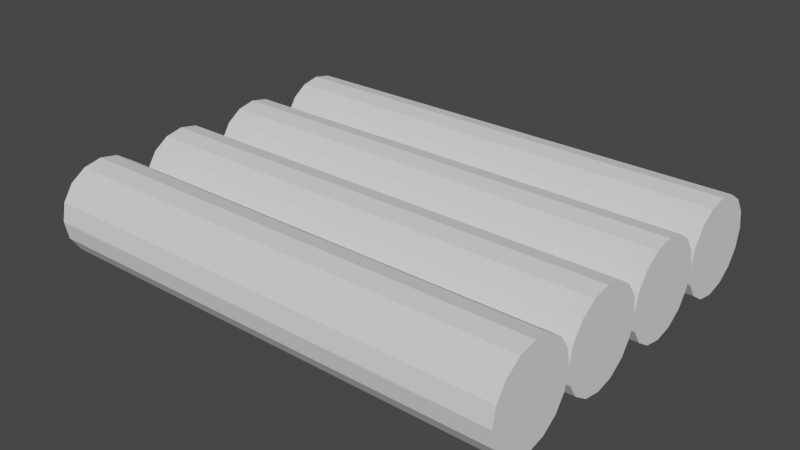 # Source: BigWall.blend  (saved by Blender 2.92.15; exported with 4.5.12 LTS)
import bpy
from mathutils import Matrix  # noqa: F401  (used for matrix-valued properties, if any)

bpy.ops.wm.read_factory_settings(use_empty=True)
scene = bpy.context.scene
scene.name = 'Scene'

# ---- world
world_world = bpy.data.worlds.new('World'); scene.world = world_world
world_world.use_nodes = True; world_world.node_tree.nodes.clear()
_N = world_world.node_tree.nodes; _L = world_world.node_tree.links
n0 = _N.new('ShaderNodeOutputWorld'); n0.name = 'World Output'; n0.location = (300, 300)
n1 = _N.new('ShaderNodeBackground'); n1.name = 'Background'; n1.location = (10, 300)
n1.inputs[0].default_value = (0.05088, 0.05088, 0.05088, 1.0)
_L.new(n1.outputs[0], n0.inputs[0])
n0.is_active_output = True
world_world.color = (0.05088, 0.05088, 0.05088)
world_world.use_sun_shadow = False
world_world.sun_shadow_jitter_overblur = 0.0

# ---- meshes
me_cylinder = bpy.data.meshes.new('Cylinder')
me_cylinder.from_pydata([(-2.25, 0.5, 6.557e-08), (0.25, 0.5, -2.186e-08), (-2.25, 0.481, -0.09567), (0.25, 0.481, -0.09567), (-2.25, 0.4268, -0.1768), (0.25, 0.4268, -0.1768), (-2.25, 0.3457, -0.231), (0.25, 0.3457, -0.231), (-2.25, 0.25, -0.25), (0.25, 0.25, -0.25), (-2.25, 0.1543, -0.231), (0.25, 0.1543, -0.231), (-2.25, 0.07322, -0.1768), (0.25, 0.07322, -0.1768), (-2.25, 0.01903, -0.09567), (0.25, 0.01903, -0.09567), (-2.25, 0.0, 2.782e-08), (0.25, 0.0, -5.96e-08), (-2.25, 0.01903, 0.09567), (0.25, 0.01903, 0.09567), (-2.25, 0.07322, 0.1768), (0.25, 0.07322, 0.1768), (-2.25, 0.1543, 0.231), (0.25, 0.1543, 0.231), (-2.25, 0.25, 0.25), (0.25, 0.25, 0.25), (-2.25, 0.3457, 0.231), (0.25, 0.3457, 0.231), (-2.25, 0.4268, 0.1768), (0.25, 0.4268, 0.1768), (-2.25, 0.481, 0.09567), (0.25, 0.481, 0.09567), (-2.25, 1.0, 6.557e-08), (0.25, 1.0, -2.186e-08), (-2.25, 0.981, -0.09567), (0.25, 0.981, -0.09567), (-2.25, 0.9268, -0.1768), (0.25, 0.9268, -0.1768), (-2.25, 0.8457, -0.231), (0.25, 0.8457, -0.231), (-2.25, 0.75, -0.25), (0.25, 0.75, -0.25), (-2.25, 0.6543, -0.231), (0.25, 0.6543, -0.231), (-2.25, 0.5732, -0.1768), (0.25, 0.5732, -0.1768), (-2.25, 0.519, -0.09567), (0.25, 0.519, -0.09567), (-2.25, 0.519, 0.09567), (0.25, 0.519, 0.09567), (-2.25, 0.5732, 0.1768), (0.25, 0.5732, 0.1768), (-2.25, 0.6543, 0.231), (0.25, 0.6543, 0.231), (-2.25, 0.75, 0.25), (0.25, 0.75, 0.25), (-2.25, 0.8457, 0.231), (0.25, 0.8457, 0.231), (-2.25, 0.9268, 0.1768), (0.25, 0.9268, 0.1768), (-2.25, 0.981, 0.09567), (0.25, 0.981, 0.09567), (-2.25, 1.5, 6.557e-08), (0.25, 1.5, -2.186e-08), (-2.25, 1.481, -0.09567), (0.25, 1.481, -0.09567), (-2.25, 1.427, -0.1768), (0.25, 1.427, -0.1768), (-2.25, 1.346, -0.231), (0.25, 1.346, -0.231), (-2.25, 1.25, -0.25), (0.25, 1.25, -0.25), (-2.25, 1.154, -0.231), (0.25, 1.154, -0.231), (-2.25, 1.073, -0.1768), (0.25, 1.073, -0.1768), (-2.25, 1.019, -0.09567), (0.25, 1.019, -0.09567), (-2.25, 1.019, 0.09567), (0.25, 1.019, 0.09567), (-2.25, 1.073, 0.1768), (0.25, 1.073, 0.1768), (-2.25, 1.154, 0.231), (0.25, 1.154, 0.231), (-2.25, 1.25, 0.25), (0.25, 1.25, 0.25), (-2.25, 1.346, 0.231), (0.25, 1.346, 0.231), (-2.25, 1.427, 0.1768), (0.25, 1.427, 0.1768), (-2.25, 1.481, 0.09567), (0.25, 1.481, 0.09567), (-2.25, 2.0, 6.557e-08), (0.25, 2.0, -2.186e-08), (-2.25, 1.981, -0.09567), (0.25, 1.981, -0.09567), (-2.25, 1.927, -0.1768), (0.25, 1.927, -0.1768), (-2.25, 1.846, -0.231), (0.25, 1.846, -0.231), (-2.25, 1.75, -0.25), (0.25, 1.75, -0.25), (-2.25, 1.654, -0.231), (0.25, 1.654, -0.231), (-2.25, 1.573, -0.1768), (0.25, 1.573, -0.1768), (-2.25, 1.519, -0.09567), (0.25, 1.519, -0.09567), (-2.25, 1.519, 0.09567), (0.25, 1.519, 0.09567), (-2.25, 1.573, 0.1768), (0.25, 1.573, 0.1768), (-2.25, 1.654, 0.231), (0.25, 1.654, 0.231), (-2.25, 1.75, 0.25), (0.25, 1.75, 0.25), (-2.25, 1.846, 0.231), (0.25, 1.846, 0.231), (-2.25, 1.927, 0.1768), (0.25, 1.927, 0.1768), (-2.25, 1.981, 0.09567), (0.25, 1.981, 0.09567)], [], [(0, 1, 3, 2), (2, 3, 5, 4), (4, 5, 7, 6), (6, 7, 9, 8), (8, 9, 11, 10), (10, 11, 13, 12), (12, 13, 15, 14), (14, 15, 17, 16), (16, 17, 19, 18), (18, 19, 21, 20), (20, 21, 23, 22), (22, 23, 25, 24), (24, 25, 27, 26), (26, 27, 29, 28), (3, 1, 31, 29, 27, 25, 23, 21, 19, 17, 15, 13, 11, 9, 7, 5), (28, 29, 31, 30), (30, 31, 1, 0), (0, 2, 4, 6, 8, 10, 12, 14, 16, 18, 20, 22, 24, 26, 28, 30), (32, 33, 35, 34), (34, 35, 37, 36), (36, 37, 39, 38), (38, 39, 41, 40), (40, 41, 43, 42), (42, 43, 45, 44), (44, 45, 47, 46), (46, 47, 1, 0), (0, 1, 49, 48), (48, 49, 51, 50), (50, 51, 53, 52), (52, 53, 55, 54), (54, 55, 57, 56), (56, 57, 59, 58), (35, 33, 61, 59, 57, 55, 53, 51, 49, 1, 47, 45, 43, 41, 39, 37), (58, 59, 61, 60), (60, 61, 33, 32), (32, 34, 36, 38, 40, 42, 44, 46, 0, 48, 50, 52, 54, 56, 58, 60), (62, 63, 65, 64), (64, 65, 67, 66), (66, 67, 69, 68), (68, 69, 71, 70), (70, 71, 73, 72), (72, 73, 75, 74), (74, 75, 77, 76), (76, 77, 33, 32), (32, 33, 79, 78), (78, 79, 81, 80), (80, 81, 83, 82), (82, 83, 85, 84), (84, 85, 87, 86), (86, 87, 89, 88), (65, 63, 91, 89, 87, 85, 83, 81, 79, 33, 77, 75, 73, 71, 69, 67), (88, 89, 91, 90), (90, 91, 63, 62), (62, 64, 66, 68, 70, 72, 74, 76, 32, 78, 80, 82, 84, 86, 88, 90), (92, 93, 95, 94), (94, 95, 97, 96), (96, 97, 99, 98), (98, 99, 101, 100), (100, 101, 103, 102), (102, 103, 105, 104), (104, 105, 107, 106), (106, 107, 63, 62), (62, 63, 109, 108), (108, 109, 111, 110), (110, 111, 113, 112), (112, 113, 115, 114), (114, 115, 117, 116), (116, 117, 119, 118), (95, 93, 121, 119, 117, 115, 113, 111, 109, 63, 107, 105, 103, 101, 99, 97), (118, 119, 121, 120), (120, 121, 93, 92), (92, 94, 96, 98, 100, 102, 104, 106, 62, 108, 110, 112, 114, 116, 118, 120)])
_uv = me_cylinder.uv_layers.new(name='UVMap')
_uv.uv.foreach_set('vector', [0.1928, 0.3355, 0.1928, 0.671, 0.1626, 0.671, 0.1626, 0.3355, 0.1626, 0.3355, 0.1626, 0.671, 0.1395, 0.671, 0.1395, 0.3355, 0.4184, 0.0, 0.4184, 0.3355, 0.3953, 0.3355, 0.3953, 0.0, 0.3953, 0.0, 0.3953, 0.3355, 0.365, 0.3355, 0.365, 0.0, 0.365, 0.0, 0.365, 0.3355, 0.3323, 0.3355, 0.3323, 0.0, 0.3323, 0.0, 0.3323, 0.3355, 0.3021, 0.3355, 0.3021, 0.0, 0.3021, 0.0, 0.3021, 0.3355, 0.2789, 0.3355, 0.2789, 0.0, 0.8375, 0.3355, 0.8375, 0.671, 0.8072, 0.671, 0.8072, 0.3355, 0.8072, 0.3355, 0.8072, 0.671, 0.7745, 0.671, 0.7745, 0.3355, 0.7745, 0.3355, 0.7745, 0.671, 0.7443, 0.671, 0.7443, 0.3355, 0.7443, 0.3355, 0.7443, 0.671, 0.714, 0.671, 0.714, 0.3355, 0.714, 0.3355, 0.714, 0.671, 0.6813, 0.671, 0.6813, 0.3355, 0.6813, 0.3355, 0.6813, 0.671, 0.6511, 0.671, 0.6511, 0.3355, 0.2789, 0.3355, 0.2789, 0.671, 0.2558, 0.671, 0.2558, 0.3355, 0.03566, 0.848, 0.0659, 0.8355, 0.09862, 0.8355, 0.1289, 0.848, 0.152, 0.8711, 0.1645, 0.9014, 0.1645, 0.9341, 0.152, 0.9643, 0.1289, 0.9875, 0.09862, 1.0, 0.0659, 1.0, 0.03566, 0.9875, 0.01252, 0.9643, 0.0, 0.9341, 0.0, 0.9014, 0.01252, 0.8711, 0.2558, 0.3355, 0.2558, 0.671, 0.2256, 0.671, 0.2256, 0.3355, 0.2256, 0.3355, 0.2256, 0.671, 0.1928, 0.671, 0.1928, 0.3355, 0.2304, 1.0, 0.2002, 0.9875, 0.177, 0.9643, 0.1645, 0.9341, 0.1645, 0.9014, 0.177, 0.8711, 0.2002, 0.848, 0.2304, 0.8355, 0.2631, 0.8355, 0.2934, 0.848, 0.3165, 0.8711, 0.329, 0.9014, 0.329, 0.9341, 0.3165, 0.9643, 0.2934, 0.9875, 0.2631, 1.0, 0.3323, 0.3355, 0.3323, 0.671, 0.3021, 0.671, 0.3021, 0.3355, 0.3021, 0.3355, 0.3021, 0.671, 0.2789, 0.671, 0.2789, 0.3355, 0.2789, 0.0, 0.2789, 0.3355, 0.2558, 0.3355, 0.2558, 0.0, 0.2558, 0.0, 0.2558, 0.3355, 0.2256, 0.3355, 0.2256, 0.0, 0.2256, 0.0, 0.2256, 0.3355, 0.1928, 0.3355, 0.1928, 0.0, 0.1928, 0.0, 0.1928, 0.3355, 0.1626, 0.3355, 0.1626, 0.0, 0.1626, 0.0, 0.1626, 0.3355, 0.1395, 0.3355, 0.1395, 0.0, 0.8375, 0.0, 0.8375, 0.3355, 0.8072, 0.3355, 0.8072, 0.0, 0.8072, 0.0, 0.8072, 0.3355, 0.7745, 0.3355, 0.7745, 0.0, 0.7745, 0.0, 0.7745, 0.3355, 0.7443, 0.3355, 0.7443, 0.0, 0.7443, 0.0, 0.7443, 0.3355, 0.714, 0.3355, 0.714, 0.0, 0.714, 0.0, 0.714, 0.3355, 0.6813, 0.3355, 0.6813, 0.0, 0.6813, 0.0, 0.6813, 0.3355, 0.6511, 0.3355, 0.6511, 0.0, 0.4184, 0.3355, 0.4184, 0.671, 0.3953, 0.671, 0.3953, 0.3355, 0.7567, 0.8355, 0.724, 0.8355, 0.6937, 0.823, 0.6706, 0.7998, 0.6581, 0.7696, 0.6581, 0.7369, 0.6706, 0.7066, 0.6937, 0.6835, 0.724, 0.671, 0.7567, 0.671, 0.7869, 0.6835, 0.8101, 0.7066, 0.8226, 0.7369, 0.8226, 0.7696, 0.8101, 0.7998, 0.7869, 0.823, 0.3953, 0.3355, 0.3953, 0.671, 0.365, 0.671, 0.365, 0.3355, 0.365, 0.3355, 0.365, 0.671, 0.3323, 0.671, 0.3323, 0.3355, 0.481, 0.7066, 0.4936, 0.7369, 0.4936, 0.7696, 0.481, 0.7998, 0.4579, 0.823, 0.4277, 0.8355, 0.3949, 0.8355, 0.3647, 0.823, 0.3416, 0.7998, 0.329, 0.7696, 0.329, 0.7369, 0.3416, 0.7066, 0.3647, 0.6835, 0.3949, 0.671, 0.4277, 0.671, 0.4579, 0.6835, 0.4718, 0.0, 0.4718, 0.3355, 0.4416, 0.3355, 0.4416, 0.0, 0.4416, 0.0, 0.4416, 0.3355, 0.4184, 0.3355, 0.4184, 0.0, 0.1395, 0.0, 0.1395, 0.3355, 0.1163, 0.3355, 0.1163, 0.0, 0.1163, 0.0, 0.1163, 0.3355, 0.0861, 0.3355, 0.0861, 0.0, 0.0861, 0.0, 0.0861, 0.3355, 0.05337, 0.3355, 0.05337, 0.0, 0.05337, 0.0, 0.05337, 0.3355, 0.02314, 0.3355, 0.02314, 0.0, 0.02314, 0.0, 0.02314, 0.3355, 0.0, 0.3355, 0.0, 0.0, 0.9307, 0.0, 0.9307, 0.3355, 0.9004, 0.3355, 0.9004, 0.0, 0.9004, 0.0, 0.9004, 0.3355, 0.8677, 0.3355, 0.8677, 0.0, 0.8677, 0.0, 0.8677, 0.3355, 0.8375, 0.3355, 0.8375, 0.0, 0.6511, 0.3355, 0.6511, 0.671, 0.6208, 0.671, 0.6208, 0.3355, 0.6208, 0.3355, 0.6208, 0.671, 0.5881, 0.671, 0.5881, 0.3355, 0.5881, 0.3355, 0.5881, 0.671, 0.5579, 0.671, 0.5579, 0.3355, 0.5579, 0.0, 0.5579, 0.3355, 0.5347, 0.3355, 0.5347, 0.0, 0.2304, 0.671, 0.2631, 0.671, 0.2934, 0.6835, 0.3165, 0.7066, 0.329, 0.7369, 0.329, 0.7696, 0.3165, 0.7998, 0.2934, 0.823, 0.2631, 0.8355, 0.2304, 0.8355, 0.2002, 0.823, 0.177, 0.7998, 0.1645, 0.7696, 0.1645, 0.7369, 0.177, 0.7066, 0.2002, 0.6835, 0.5347, 0.0, 0.5347, 0.3355, 0.5045, 0.3355, 0.5045, 0.0, 0.5045, 0.0, 0.5045, 0.3355, 0.4718, 0.3355, 0.4718, 0.0, 0.0659, 0.671, 0.09862, 0.671, 0.1289, 0.6835, 0.152, 0.7066, 0.1645, 0.7369, 0.1645, 0.7696, 0.152, 0.7998, 0.1289, 0.823, 0.09862, 0.8355, 0.0659, 0.8355, 0.03566, 0.823, 0.01252, 0.7998, 0.0, 0.7696, 0.0, 0.7369, 0.01252, 0.7066, 0.03566, 0.6835, 0.4718, 0.3355, 0.4718, 0.671, 0.4416, 0.671, 0.4416, 0.3355, 0.4416, 0.3355, 0.4416, 0.671, 0.4184, 0.671, 0.4184, 0.3355, 0.1395, 0.3355, 0.1395, 0.671, 0.1163, 0.671, 0.1163, 0.3355, 0.1163, 0.3355, 0.1163, 0.671, 0.0861, 0.671, 0.0861, 0.3355, 0.0861, 0.3355, 0.0861, 0.671, 0.05337, 0.671, 0.05337, 0.3355, 0.05337, 0.3355, 0.05337, 0.671, 0.02314, 0.671, 0.02314, 0.3355, 0.02314, 0.3355, 0.02314, 0.671, 0.0, 0.671, 0.0, 0.3355, 0.9307, 0.3355, 0.9307, 0.671, 0.9004, 0.671, 0.9004, 0.3355, 0.9004, 0.3355, 0.9004, 0.671, 0.8677, 0.671, 0.8677, 0.3355, 0.8677, 0.3355, 0.8677, 0.671, 0.8375, 0.671, 0.8375, 0.3355, 0.6511, 0.0, 0.6511, 0.3355, 0.6208, 0.3355, 0.6208, 0.0, 0.6208, 0.0, 0.6208, 0.3355, 0.5881, 0.3355, 0.5881, 0.0, 0.5881, 0.0, 0.5881, 0.3355, 0.5579, 0.3355, 0.5579, 0.0, 0.5579, 0.3355, 0.5579, 0.671, 0.5347, 0.671, 0.5347, 0.3355, 0.4936, 0.7696, 0.4936, 0.7369, 0.5061, 0.7066, 0.5292, 0.6835, 0.5595, 0.671, 0.5922, 0.671, 0.6224, 0.6835, 0.6455, 0.7066, 0.6581, 0.7369, 0.6581, 0.7696, 0.6455, 0.7998, 0.6224, 0.823, 0.5922, 0.8355, 0.5595, 0.8355, 0.5292, 0.823, 0.5061, 0.7998, 0.5347, 0.3355, 0.5347, 0.671, 0.5045, 0.671, 0.5045, 0.3355, 0.5045, 0.3355, 0.5045, 0.671, 0.4718, 0.671, 0.4718, 0.3355, 0.8226, 0.7696, 0.8226, 0.7369, 0.8351, 0.7066, 0.8583, 0.6835, 0.8885, 0.671, 0.9212, 0.671, 0.9514, 0.6835, 0.9746, 0.7066, 0.9871, 0.7369, 0.9871, 0.7696, 0.9746, 0.7998, 0.9514, 0.823, 0.9212, 0.8355, 0.8885, 0.8355, 0.8583, 0.823, 0.8351, 0.7998])
me_cylinder.use_remesh_fix_poles = True
me_cylinder.use_remesh_preserve_attributes = False
me_cylinder.use_mirror_vertex_groups = False
me_cylinder.update()

# ---- objects
ob_bigwall = bpy.data.objects.new('BigWall', me_cylinder)

# ---- transforms, parenting, visibility, modifiers, constraints
ob_bigwall.location = (0.0, 0.0, 0.0)
ob_bigwall.lineart.crease_threshold = 0.0

# ---- collection membership
scene.collection.objects.link(ob_bigwall)

# ---- scene / render settings (as saved in the file)
scene.frame_start = 1; scene.frame_end = 250; scene.frame_set(1)
scene.render.engine = 'BLENDER_EEVEE_NEXT'
scene.cycles.use_denoising = False
scene.cycles.samples = 128
scene.cycles.sampling_pattern = 'TABULATED_SOBOL'
scene.cycles.use_adaptive_sampling = False
scene.cycles.use_light_tree = False
scene.view_settings.view_transform = 'Filmic'
bpy.context.view_layer.update()

# ---- added for rendering (the .blend has no active camera and no usable light): camera, sun
cam_auto = bpy.data.cameras.new('AutoCamera')
cam_auto.lens = 50.0
cam_auto.sensor_width = 36.0
cam_auto.clip_end = 1000.0
ob_auto_camera = bpy.data.objects.new('AutoCamera', cam_auto)
scene.collection.objects.link(ob_auto_camera)
ob_auto_camera.location = (1.99807, -2.59768, 2.39846)
ob_auto_camera.rotation_euler = (1.09748, -7.21219e-08, 0.694738)
scene.camera = ob_auto_camera
light_auto_sun = bpy.data.lights.new('AutoSun', 'SUN')
light_auto_sun.energy = 3.0
light_auto_sun.angle = 0.0523599
ob_auto_sun = bpy.data.objects.new('AutoSun', light_auto_sun)
scene.collection.objects.link(ob_auto_sun)
ob_auto_sun.rotation_euler = (0.872665, 0.174533, 0.523599)
bpy.context.view_layer.update()

